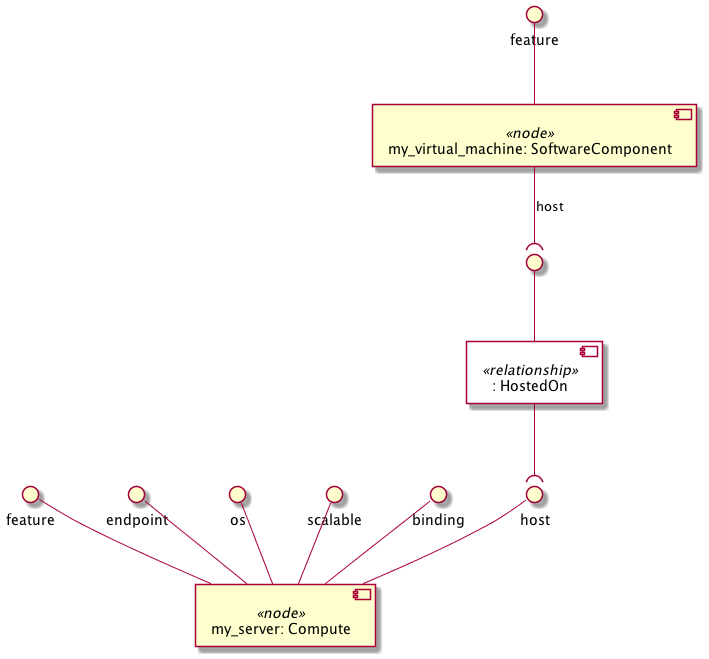

The diagram above was rendered by PlantUML. Its source (embedded in the PNG):
@startuml
skinparam componentStyle uml2
skinparam component {
  backgroundColor<<relationship>> White
}

component "my_virtual_machine: SoftwareComponent" <<node>> as node_my_virtual_machine
interface "feature" as node_my_virtual_machine_feature
node_my_virtual_machine_feature -- node_my_virtual_machine
component ": HostedOn" <<relationship>> as node_my_virtual_machine_host_relationship0
interface " " as node_my_virtual_machine_host_relationship0_source
node_my_virtual_machine_host_relationship0_source -- node_my_virtual_machine_host_relationship0
node_my_virtual_machine --( node_my_virtual_machine_host_relationship0_source : host

component "my_server: Compute" <<node>> as node_my_server
interface "feature" as node_my_server_feature
node_my_server_feature -- node_my_server
interface "host" as node_my_server_host
node_my_server_host -- node_my_server
interface "endpoint" as node_my_server_endpoint
node_my_server_endpoint -- node_my_server
interface "os" as node_my_server_os
node_my_server_os -- node_my_server
interface "scalable" as node_my_server_scalable
node_my_server_scalable -- node_my_server
interface "binding" as node_my_server_binding
node_my_server_binding -- node_my_server

node_my_virtual_machine_host_relationship0 --( node_my_server_host
@enduml